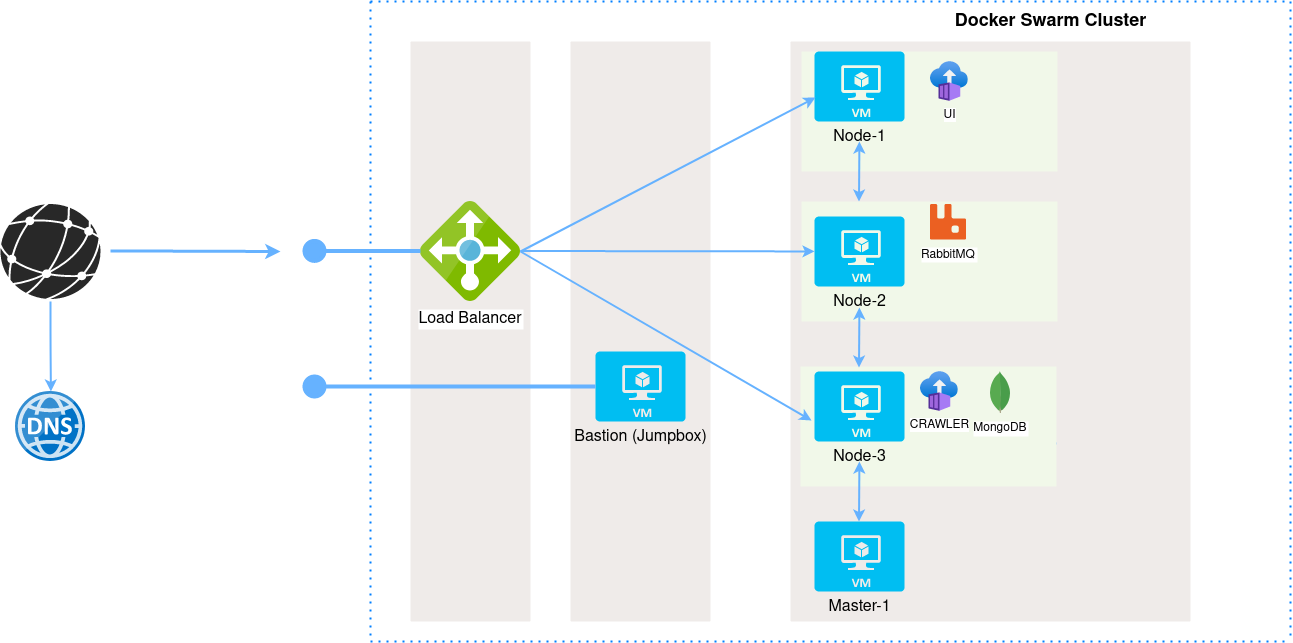

The diagram above was exported from draw.io. Its source (the exported page's mxGraphModel, read from the mxfile embedded in the PNG):
<mxGraphModel dx="2249" dy="773" grid="1" gridSize="10" guides="1" tooltips="1" connect="1" arrows="1" fold="1" page="1" pageScale="1" pageWidth="827" pageHeight="1169" math="0" shadow="0">
  <root>
    <mxCell id="0" />
    <mxCell id="1" parent="0" />
    <mxCell id="qNG2rlxHNdqU7kF50RRL-1" value="" style="endArrow=none;dashed=1;html=1;dashPattern=1 3;strokeWidth=2;strokeColor=#007FFF;" edge="1" parent="1">
      <mxGeometry width="50" height="50" relative="1" as="geometry">
        <mxPoint x="-120" y="40" as="sourcePoint" />
        <mxPoint x="800" y="40" as="targetPoint" />
      </mxGeometry>
    </mxCell>
    <mxCell id="qNG2rlxHNdqU7kF50RRL-2" value="" style="endArrow=none;dashed=1;html=1;dashPattern=1 3;strokeWidth=2;fontColor=#66B2FF;strokeColor=#007FFF;" edge="1" parent="1">
      <mxGeometry width="50" height="50" relative="1" as="geometry">
        <mxPoint x="800" y="40" as="sourcePoint" />
        <mxPoint x="800" y="680" as="targetPoint" />
      </mxGeometry>
    </mxCell>
    <mxCell id="qNG2rlxHNdqU7kF50RRL-3" value="" style="endArrow=none;dashed=1;html=1;dashPattern=1 3;strokeWidth=2;fontColor=#66B2FF;strokeColor=#007FFF;" edge="1" parent="1">
      <mxGeometry width="50" height="50" relative="1" as="geometry">
        <mxPoint x="-120.00000000000045" y="40" as="sourcePoint" />
        <mxPoint x="-120" y="680" as="targetPoint" />
      </mxGeometry>
    </mxCell>
    <mxCell id="qNG2rlxHNdqU7kF50RRL-4" value="" style="endArrow=none;dashed=1;html=1;dashPattern=1 3;strokeWidth=2;fontColor=#66B2FF;strokeColor=#007FFF;" edge="1" parent="1">
      <mxGeometry width="50" height="50" relative="1" as="geometry">
        <mxPoint x="-120" y="680" as="sourcePoint" />
        <mxPoint x="800" y="680" as="targetPoint" />
      </mxGeometry>
    </mxCell>
    <mxCell id="qNG2rlxHNdqU7kF50RRL-9" value="" style="verticalLabelPosition=bottom;html=1;fillColor=#282828;strokeColor=none;verticalAlign=top;pointerEvents=1;align=center;shape=mxgraph.cisco_safe.iot_things_icons.icon47;" vertex="1" parent="1">
      <mxGeometry x="-490" y="242.5" width="100" height="95" as="geometry" />
    </mxCell>
    <mxCell id="qNG2rlxHNdqU7kF50RRL-10" value="" style="aspect=fixed;html=1;points=[];align=center;image;fontSize=12;image=img/lib/mscae/DNS.svg;" vertex="1" parent="1">
      <mxGeometry x="-475" y="430" width="70" height="70" as="geometry" />
    </mxCell>
    <mxCell id="qNG2rlxHNdqU7kF50RRL-11" value="" style="endArrow=classic;html=1;strokeColor=#66B2FF;strokeWidth=2;" edge="1" parent="1">
      <mxGeometry width="50" height="50" relative="1" as="geometry">
        <mxPoint x="-440" y="340" as="sourcePoint" />
        <mxPoint x="-439.59000000000003" y="430" as="targetPoint" />
        <Array as="points">
          <mxPoint x="-440" y="380" />
        </Array>
      </mxGeometry>
    </mxCell>
    <mxCell id="qNG2rlxHNdqU7kF50RRL-12" value="" style="points=[[0,0,0],[0.25,0,0],[0.5,0,0],[0.75,0,0],[1,0,0],[1,0.25,0],[1,0.5,0],[1,0.75,0],[1,1,0],[0.75,1,0],[0.5,1,0],[0.25,1,0],[0,1,0],[0,0.75,0],[0,0.5,0],[0,0.25,0]];rounded=1;absoluteArcSize=1;arcSize=2;html=1;strokeColor=none;gradientColor=none;shadow=0;dashed=0;fontSize=12;fontColor=#9E9E9E;align=left;verticalAlign=top;spacing=10;spacingTop=-4;fillColor=#EFEBE9;" vertex="1" parent="1">
      <mxGeometry x="-80" y="80" width="120" height="580" as="geometry" />
    </mxCell>
    <mxCell id="qNG2rlxHNdqU7kF50RRL-13" value="Load Balancer" style="shape=image;verticalLabelPosition=bottom;labelBackgroundColor=#ffffff;verticalAlign=top;aspect=fixed;imageAspect=0;image=data:image/svg+xml,(base64 omitted: 3936 chars);fontSize=16;" vertex="1" parent="1">
      <mxGeometry x="-70" y="240" width="100" height="100" as="geometry" />
    </mxCell>
    <mxCell id="qNG2rlxHNdqU7kF50RRL-14" value="" style="endArrow=classic;html=1;fontSize=16;fontColor=#000000;strokeColor=#66B2FF;strokeWidth=3;" edge="1" parent="1">
      <mxGeometry width="50" height="50" relative="1" as="geometry">
        <mxPoint x="-380" y="289.40999999999997" as="sourcePoint" />
        <mxPoint x="-210" y="290" as="targetPoint" />
      </mxGeometry>
    </mxCell>
    <mxCell id="qNG2rlxHNdqU7kF50RRL-17" value="" style="points=[[0,0,0],[0.25,0,0],[0.5,0,0],[0.75,0,0],[1,0,0],[1,0.25,0],[1,0.5,0],[1,0.75,0],[1,1,0],[0.75,1,0],[0.5,1,0],[0.25,1,0],[0,1,0],[0,0.75,0],[0,0.5,0],[0,0.25,0]];rounded=1;absoluteArcSize=1;arcSize=2;html=1;strokeColor=none;gradientColor=none;shadow=0;dashed=0;fontSize=12;fontColor=#9E9E9E;align=left;verticalAlign=top;spacing=10;spacingTop=-4;fillColor=#EFEBE9;" vertex="1" parent="1">
      <mxGeometry x="80" y="80" width="140" height="580" as="geometry" />
    </mxCell>
    <mxCell id="qNG2rlxHNdqU7kF50RRL-18" value="Bastion (Jumpbox)" style="verticalLabelPosition=bottom;html=1;verticalAlign=top;align=center;strokeColor=none;fillColor=#00BEF2;shape=mxgraph.azure.virtual_machine;fontSize=16;fontColor=#000000;" vertex="1" parent="1">
      <mxGeometry x="105" y="390" width="90" height="70" as="geometry" />
    </mxCell>
    <mxCell id="qNG2rlxHNdqU7kF50RRL-20" value="" style="endArrow=none;html=1;fontSize=16;fontColor=#000000;strokeColor=#66B2FF;strokeWidth=4;startArrow=circle;startFill=1;targetPerimeterSpacing=0;endSize=6;" edge="1" parent="1">
      <mxGeometry width="50" height="50" relative="1" as="geometry">
        <mxPoint x="-190" y="289.41" as="sourcePoint" />
        <mxPoint x="-70" y="289.41" as="targetPoint" />
      </mxGeometry>
    </mxCell>
    <mxCell id="qNG2rlxHNdqU7kF50RRL-21" value="" style="endArrow=none;html=1;fontSize=16;fontColor=#000000;strokeColor=#66B2FF;strokeWidth=4;startArrow=circle;startFill=1;targetPerimeterSpacing=0;endSize=6;entryX=0;entryY=0.5;entryDx=0;entryDy=0;entryPerimeter=0;" edge="1" parent="1" target="qNG2rlxHNdqU7kF50RRL-18">
      <mxGeometry width="50" height="50" relative="1" as="geometry">
        <mxPoint x="-190" y="425" as="sourcePoint" />
        <mxPoint x="-70" y="430.0000000000001" as="targetPoint" />
      </mxGeometry>
    </mxCell>
    <mxCell id="qNG2rlxHNdqU7kF50RRL-22" value="" style="points=[[0,0,0],[0.25,0,0],[0.5,0,0],[0.75,0,0],[1,0,0],[1,0.25,0],[1,0.5,0],[1,0.75,0],[1,1,0],[0.75,1,0],[0.5,1,0],[0.25,1,0],[0,1,0],[0,0.75,0],[0,0.5,0],[0,0.25,0]];rounded=1;absoluteArcSize=1;arcSize=2;html=1;strokeColor=none;gradientColor=none;shadow=0;dashed=0;fontSize=12;fontColor=#9E9E9E;align=left;verticalAlign=top;spacing=10;spacingTop=-4;fillColor=#EFEBE9;" vertex="1" parent="1">
      <mxGeometry x="300" y="80" width="400" height="580" as="geometry" />
    </mxCell>
    <mxCell id="qNG2rlxHNdqU7kF50RRL-31" value="Master-1" style="verticalLabelPosition=bottom;html=1;verticalAlign=top;align=center;strokeColor=none;fillColor=#00BEF2;shape=mxgraph.azure.virtual_machine;fontSize=16;fontColor=#000000;" vertex="1" parent="1">
      <mxGeometry x="324" y="560" width="90" height="70" as="geometry" />
    </mxCell>
    <mxCell id="qNG2rlxHNdqU7kF50RRL-34" value="&lt;font style=&quot;font-size: 18px&quot;&gt;&lt;b&gt;Docker Swarm Cluster&lt;/b&gt;&lt;/font&gt;" style="text;html=1;align=center;verticalAlign=middle;resizable=0;points=[];autosize=1;strokeColor=none;fontSize=16;fontColor=#000000;" vertex="1" parent="1">
      <mxGeometry x="455" y="45" width="210" height="30" as="geometry" />
    </mxCell>
    <mxCell id="qNG2rlxHNdqU7kF50RRL-42" value="" style="points=[[0,0,0],[0.25,0,0],[0.5,0,0],[0.75,0,0],[1,0,0],[1,0.25,0],[1,0.5,0],[1,0.75,0],[1,1,0],[0.75,1,0],[0.5,1,0],[0.25,1,0],[0,1,0],[0,0.75,0],[0,0.5,0],[0,0.25,0]];rounded=1;absoluteArcSize=1;arcSize=2;html=1;strokeColor=none;gradientColor=none;shadow=0;dashed=0;fontSize=12;fontColor=#9E9E9E;align=left;verticalAlign=top;spacing=10;spacingTop=-4;fillColor=#F1F8E9;" vertex="1" parent="1">
      <mxGeometry x="311" y="90" width="256" height="120" as="geometry" />
    </mxCell>
    <mxCell id="qNG2rlxHNdqU7kF50RRL-43" value="Node-1" style="verticalLabelPosition=bottom;html=1;verticalAlign=top;align=center;strokeColor=none;fillColor=#00BEF2;shape=mxgraph.azure.virtual_machine;fontSize=16;fontColor=#000000;" vertex="1" parent="1">
      <mxGeometry x="324" y="90" width="90" height="70" as="geometry" />
    </mxCell>
    <mxCell id="qNG2rlxHNdqU7kF50RRL-44" value="" style="endArrow=classic;html=1;fontSize=16;fontColor=#000000;endSize=6;targetPerimeterSpacing=0;strokeColor=#66B2FF;strokeWidth=2;entryX=0.011;entryY=0.657;entryDx=0;entryDy=0;entryPerimeter=0;" edge="1" parent="1" target="qNG2rlxHNdqU7kF50RRL-43">
      <mxGeometry width="50" height="50" relative="1" as="geometry">
        <mxPoint x="30" y="290" as="sourcePoint" />
        <mxPoint x="340" y="299.4200000000001" as="targetPoint" />
      </mxGeometry>
    </mxCell>
    <mxCell id="qNG2rlxHNdqU7kF50RRL-45" value="&lt;div&gt;UI&lt;/div&gt;" style="aspect=fixed;html=1;points=[];align=center;image;fontSize=12;image=img/lib/azure2/compute/Container_Instances.svg;rounded=0;sketch=0;" vertex="1" parent="1">
      <mxGeometry x="440" y="100" width="37.65" height="40" as="geometry" />
    </mxCell>
    <mxCell id="qNG2rlxHNdqU7kF50RRL-49" value="" style="endArrow=classic;startArrow=classic;html=1;fontSize=16;fontColor=#000000;endSize=6;targetPerimeterSpacing=0;strokeColor=#66B2FF;strokeWidth=2;" edge="1" parent="1">
      <mxGeometry width="50" height="50" relative="1" as="geometry">
        <mxPoint x="368.5" y="239.99999999999977" as="sourcePoint" />
        <mxPoint x="368.9100000000003" y="179.99999999999977" as="targetPoint" />
      </mxGeometry>
    </mxCell>
    <mxCell id="qNG2rlxHNdqU7kF50RRL-50" value="" style="points=[[0,0,0],[0.25,0,0],[0.5,0,0],[0.75,0,0],[1,0,0],[1,0.25,0],[1,0.5,0],[1,0.75,0],[1,1,0],[0.75,1,0],[0.5,1,0],[0.25,1,0],[0,1,0],[0,0.75,0],[0,0.5,0],[0,0.25,0]];rounded=1;absoluteArcSize=1;arcSize=2;html=1;strokeColor=none;gradientColor=none;shadow=0;dashed=0;fontSize=12;fontColor=#9E9E9E;align=left;verticalAlign=top;spacing=10;spacingTop=-4;fillColor=#F1F8E9;" vertex="1" parent="1">
      <mxGeometry x="311" y="240" width="256" height="120" as="geometry" />
    </mxCell>
    <mxCell id="qNG2rlxHNdqU7kF50RRL-51" value="Node-2" style="verticalLabelPosition=bottom;html=1;verticalAlign=top;align=center;strokeColor=none;fillColor=#00BEF2;shape=mxgraph.azure.virtual_machine;fontSize=16;fontColor=#000000;" vertex="1" parent="1">
      <mxGeometry x="324" y="255" width="90" height="70" as="geometry" />
    </mxCell>
    <mxCell id="qNG2rlxHNdqU7kF50RRL-53" value="" style="endArrow=classic;html=1;fontSize=16;fontColor=#000000;endSize=6;targetPerimeterSpacing=0;strokeColor=#66B2FF;strokeWidth=2;exitX=1;exitY=0.5;exitDx=0;exitDy=0;" edge="1" parent="1" target="qNG2rlxHNdqU7kF50RRL-51">
      <mxGeometry width="50" height="50" relative="1" as="geometry">
        <mxPoint x="30" y="289.5" as="sourcePoint" />
        <mxPoint x="230" y="289.5" as="targetPoint" />
      </mxGeometry>
    </mxCell>
    <mxCell id="qNG2rlxHNdqU7kF50RRL-55" value="RabbitMQ" style="shape=image;verticalLabelPosition=bottom;labelBackgroundColor=#ffffff;verticalAlign=top;aspect=fixed;imageAspect=0;image=data:image/svg+xml,(base64 omitted: 3744 chars);" vertex="1" parent="1">
      <mxGeometry x="440" y="242.5" width="36" height="36" as="geometry" />
    </mxCell>
    <mxCell id="qNG2rlxHNdqU7kF50RRL-56" value="" style="endArrow=classic;startArrow=none;html=1;fontSize=16;fontColor=#000000;endSize=6;targetPerimeterSpacing=0;strokeColor=#66B2FF;strokeWidth=2;" edge="1" parent="1" source="qNG2rlxHNdqU7kF50RRL-57">
      <mxGeometry width="50" height="50" relative="1" as="geometry">
        <mxPoint x="550" y="539.9999999999998" as="sourcePoint" />
        <mxPoint x="550.4100000000003" y="479.9999999999998" as="targetPoint" />
      </mxGeometry>
    </mxCell>
    <mxCell id="qNG2rlxHNdqU7kF50RRL-57" value="" style="points=[[0,0,0],[0.25,0,0],[0.5,0,0],[0.75,0,0],[1,0,0],[1,0.25,0],[1,0.5,0],[1,0.75,0],[1,1,0],[0.75,1,0],[0.5,1,0],[0.25,1,0],[0,1,0],[0,0.75,0],[0,0.5,0],[0,0.25,0]];rounded=1;absoluteArcSize=1;arcSize=2;html=1;strokeColor=none;gradientColor=none;shadow=0;dashed=0;fontSize=12;fontColor=#9E9E9E;align=left;verticalAlign=top;spacing=10;spacingTop=-4;fillColor=#F1F8E9;" vertex="1" parent="1">
      <mxGeometry x="310" y="405" width="256" height="120" as="geometry" />
    </mxCell>
    <mxCell id="qNG2rlxHNdqU7kF50RRL-59" value="Node-3" style="verticalLabelPosition=bottom;html=1;verticalAlign=top;align=center;strokeColor=none;fillColor=#00BEF2;shape=mxgraph.azure.virtual_machine;fontSize=16;fontColor=#000000;" vertex="1" parent="1">
      <mxGeometry x="324" y="410" width="90" height="70" as="geometry" />
    </mxCell>
    <mxCell id="qNG2rlxHNdqU7kF50RRL-60" value="" style="endArrow=classic;startArrow=classic;html=1;fontSize=16;fontColor=#000000;endSize=6;targetPerimeterSpacing=0;strokeColor=#66B2FF;strokeWidth=2;" edge="1" parent="1">
      <mxGeometry width="50" height="50" relative="1" as="geometry">
        <mxPoint x="368.5" y="405.9999999999998" as="sourcePoint" />
        <mxPoint x="368.9100000000003" y="345.9999999999998" as="targetPoint" />
      </mxGeometry>
    </mxCell>
    <mxCell id="qNG2rlxHNdqU7kF50RRL-61" value="&lt;div&gt;CRAWLER&lt;/div&gt;" style="aspect=fixed;html=1;points=[];align=center;image;fontSize=12;image=img/lib/azure2/compute/Container_Instances.svg;rounded=0;sketch=0;" vertex="1" parent="1">
      <mxGeometry x="430" y="410" width="37.65" height="40" as="geometry" />
    </mxCell>
    <mxCell id="qNG2rlxHNdqU7kF50RRL-62" value="MongoDB" style="shape=image;verticalLabelPosition=bottom;labelBackgroundColor=#ffffff;verticalAlign=top;aspect=fixed;imageAspect=0;image=data:image/svg+xml,(base64 omitted: 3408 chars);rounded=0;sketch=0;" vertex="1" parent="1">
      <mxGeometry x="500" y="410" width="19.9" height="42" as="geometry" />
    </mxCell>
    <mxCell id="qNG2rlxHNdqU7kF50RRL-63" value="" style="endArrow=classic;html=1;fontSize=16;fontColor=#000000;endSize=6;targetPerimeterSpacing=0;strokeColor=#66B2FF;strokeWidth=2;exitX=1;exitY=0.5;exitDx=0;exitDy=0;entryX=-0.033;entryY=0.7;entryDx=0;entryDy=0;entryPerimeter=0;" edge="1" parent="1" source="qNG2rlxHNdqU7kF50RRL-13" target="qNG2rlxHNdqU7kF50RRL-59">
      <mxGeometry width="50" height="50" relative="1" as="geometry">
        <mxPoint x="40" y="336.5" as="sourcePoint" />
        <mxPoint x="334" y="336.93362831858417" as="targetPoint" />
      </mxGeometry>
    </mxCell>
    <mxCell id="qNG2rlxHNdqU7kF50RRL-64" value="" style="endArrow=classic;startArrow=classic;html=1;fontSize=16;fontColor=#000000;endSize=6;targetPerimeterSpacing=0;strokeColor=#66B2FF;strokeWidth=2;" edge="1" parent="1">
      <mxGeometry width="50" height="50" relative="1" as="geometry">
        <mxPoint x="368.5" y="559.9999999999998" as="sourcePoint" />
        <mxPoint x="368.9100000000003" y="499.9999999999998" as="targetPoint" />
      </mxGeometry>
    </mxCell>
  </root>
</mxGraphModel>